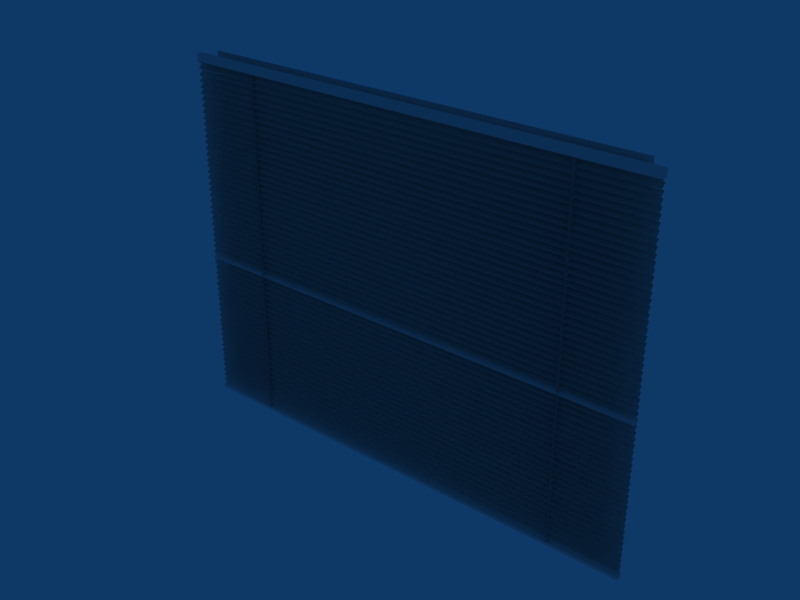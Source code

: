 # Source: persiana.blend  (saved by Blender 2.49.2; exported with 4.5.12 LTS)
import bpy
from mathutils import Matrix  # noqa: F401  (used for matrix-valued properties, if any)

bpy.ops.wm.read_factory_settings(use_empty=True)
scene = bpy.context.scene
scene.name = 'Scene'

# ---- collections
col_collection_1 = bpy.data.collections.new('Collection 1'); scene.collection.children.link(col_collection_1)

# ---- world
world_world = bpy.data.worlds.new('World'); scene.world = world_world
world_world.color = (0.05656, 0.2208, 0.4)
world_world.use_sun_shadow = False
world_world.sun_shadow_jitter_overblur = 0.0
world_world.cycles.sampling_method = 'MANUAL'
world_world.cycles.sample_map_resolution = 256

# ---- meshes
me_plane = bpy.data.meshes.new('Plane')
me_plane.from_pydata([(-0.788, 0.5221, -0.1779), (-0.788, -0.7118, -0.1779), (0.788, -0.7118, -0.1779), (0.788, 0.5221, -0.1779)], [], [(0, 3, 2, 1)])
_uv = me_plane.uv_layers.new(name='UVTex')
_uv.uv.foreach_set('vector', [0.003059, 0.0, 1.0, 0.003058, 0.9969, 1.0, 0.0, 0.9969])
me_plane.use_remesh_preserve_volume = False
me_plane.use_remesh_preserve_attributes = False
me_plane.use_mirror_vertex_groups = False
me_plane.update()
me_plane_001 = bpy.data.meshes.new('Plane.001')
me_plane_001.from_pydata([(0.8379, 0.00698, 1.47), (-0.8379, 0.00698, 1.47), (0.8379, -0.00698, 1.455), (-0.8379, -0.00698, 1.455), (-0.8379, -0.00698, 1.455), (0.8379, -0.00698, 1.455), (-0.8379, 0.00698, 1.47), (0.8379, 0.00698, 1.47), (-0.8379, 0.00698, 1.491), (0.8379, 0.00698, 1.491), (-0.8379, -0.00698, 1.476), (0.8379, -0.00698, 1.476), (0.8379, -0.00698, 1.476), (-0.8379, -0.00698, 1.476), (0.8379, 0.00698, 1.491), (-0.8379, 0.00698, 1.491), (0.8379, 0.00698, 1.513), (-0.8379, 0.00698, 1.513), (0.8379, -0.00698, 1.498), (-0.8379, -0.00698, 1.498), (-0.8379, -0.00698, 1.498), (0.8379, -0.00698, 1.498), (-0.8379, 0.00698, 1.513), (0.8379, 0.00698, 1.513), (-0.8379, 0.00698, 1.577), (0.8379, 0.00698, 1.577), (-0.8379, -0.00698, 1.562), (0.8379, -0.00698, 1.562), (0.8379, -0.00698, 1.562), (-0.8379, -0.00698, 1.562), (0.8379, 0.00698, 1.577), (-0.8379, 0.00698, 1.577), (0.8379, 0.00698, 1.556), (-0.8379, 0.00698, 1.556), (0.8379, -0.00698, 1.541), (-0.8379, -0.00698, 1.541), (-0.8379, -0.00698, 1.541), (0.8379, -0.00698, 1.541), (-0.8379, 0.00698, 1.556), (0.8379, 0.00698, 1.556), (-0.8379, 0.00698, 1.535), (0.8379, 0.00698, 1.535), (-0.8379, -0.00698, 1.52), (0.8379, -0.00698, 1.52), (0.8379, -0.00698, 1.52), (-0.8379, -0.00698, 1.52), (0.8379, 0.00698, 1.535), (-0.8379, 0.00698, 1.535), (0.8379, 0.00698, 1.408), (-0.8379, 0.00698, 1.408), (0.8379, -0.00698, 1.393), (-0.8379, -0.00698, 1.393), (-0.8379, -0.00698, 1.393), (0.8379, -0.00698, 1.393), (-0.8379, 0.00698, 1.408), (0.8379, 0.00698, 1.408), (-0.8379, 0.00698, 1.429), (0.8379, 0.00698, 1.429), (-0.8379, -0.00698, 1.414), (0.8379, -0.00698, 1.414), (0.8379, -0.00698, 1.414), (-0.8379, -0.00698, 1.414), (0.8379, 0.00698, 1.429), (-0.8379, 0.00698, 1.429), (0.8379, 0.00698, 1.45), (-0.8379, 0.00698, 1.45), (0.8379, -0.00698, 1.436), (-0.8379, -0.00698, 1.436), (-0.8379, -0.00698, 1.436), (0.8379, -0.00698, 1.436), (-0.8379, 0.00698, 1.45), (0.8379, 0.00698, 1.45), (-0.8379, 0.00698, 1.386), (0.8379, 0.00698, 1.386), (-0.8379, -0.00698, 1.371), (0.8379, -0.00698, 1.371), (0.8379, -0.00698, 1.371), (-0.8379, -0.00698, 1.371), (0.8379, 0.00698, 1.386), (-0.8379, 0.00698, 1.386), (0.8379, 0.00698, 1.364), (-0.8379, 0.00698, 1.364), (0.8379, -0.00698, 1.349), (-0.8379, -0.00698, 1.349), (-0.8379, -0.00698, 1.349), (0.8379, -0.00698, 1.349), (-0.8379, 0.00698, 1.364), (0.8379, 0.00698, 1.364), (-0.8379, 0.00698, 1.343), (0.8379, 0.00698, 1.343), (-0.8379, -0.00698, 1.328), (0.8379, -0.00698, 1.328), (0.8379, -0.00698, 1.328), (-0.8379, -0.00698, 1.328), (0.8379, 0.00698, 1.343), (-0.8379, 0.00698, 1.343), (0.8379, 0.00698, 1.598), (-0.8379, 0.00698, 1.598), (0.8379, -0.00698, 1.583), (-0.8379, -0.00698, 1.583), (-0.8379, -0.00698, 1.583), (0.8379, -0.00698, 1.583), (-0.8379, 0.00698, 1.598), (0.8379, 0.00698, 1.598), (-0.8379, 0.00698, 1.619), (0.8379, 0.00698, 1.619), (-0.8379, -0.00698, 1.604), (0.8379, -0.00698, 1.604), (0.8379, -0.00698, 1.604), (-0.8379, -0.00698, 1.604), (0.8379, 0.00698, 1.619), (-0.8379, 0.00698, 1.619), (0.8379, 0.00698, 1.64), (-0.8379, 0.00698, 1.64), (0.8379, -0.00698, 1.625), (-0.8379, -0.00698, 1.625), (-0.8379, -0.00698, 1.625), (0.8379, -0.00698, 1.625), (-0.8379, 0.00698, 1.64), (0.8379, 0.00698, 1.64), (-0.8379, 0.00698, 1.705), (0.8379, 0.00698, 1.705), (-0.8379, -0.00698, 1.69), (0.8379, -0.00698, 1.69), (0.8379, -0.00698, 1.69), (-0.8379, -0.00698, 1.69), (0.8379, 0.00698, 1.705), (-0.8379, 0.00698, 1.705), (0.8379, 0.00698, 1.683), (-0.8379, 0.00698, 1.683), (0.8379, -0.00698, 1.669), (-0.8379, -0.00698, 1.669), (-0.8379, -0.00698, 1.669), (0.8379, -0.00698, 1.669), (-0.8379, 0.00698, 1.683), (0.8379, 0.00698, 1.683), (-0.8379, 0.00698, 1.662), (0.8379, 0.00698, 1.662), (-0.8379, -0.00698, 1.647), (0.8379, -0.00698, 1.647), (0.8379, -0.00698, 1.647), (-0.8379, -0.00698, 1.647), (0.8379, 0.00698, 1.662), (-0.8379, 0.00698, 1.662), (0.8379, 0.00698, 1.789), (-0.8379, 0.00698, 1.789), (0.8379, -0.00698, 1.774), (-0.8379, -0.00698, 1.774), (-0.8379, -0.00698, 1.774), (0.8379, -0.00698, 1.774), (-0.8379, 0.00698, 1.789), (0.8379, 0.00698, 1.789), (-0.8379, 0.00698, 1.81), (0.8379, 0.00698, 1.81), (-0.8379, -0.00698, 1.795), (0.8379, -0.00698, 1.795), (0.8379, -0.00698, 1.795), (-0.8379, -0.00698, 1.795), (0.8379, 0.00698, 1.81), (-0.8379, 0.00698, 1.81), (0.5969, 0.00947, 0.5665), (-0.5969, 0.00947, 0.5665), (0.591, -0.01003, 0.5665), (-0.591, -0.01003, 0.5665), (0.5882, -0.00947, 1.809), (-0.5882, -0.00947, 1.809), (0.594, 0.01003, 1.809), (-0.594, 0.01003, 1.809), (-0.8379, 0.00698, 1.767), (0.8379, 0.00698, 1.767), (-0.8379, -0.00698, 1.752), (0.8379, -0.00698, 1.752), (0.8379, -0.00698, 1.752), (-0.8379, -0.00698, 1.752), (0.8379, 0.00698, 1.767), (-0.8379, 0.00698, 1.767), (0.8379, 0.00698, 1.746), (-0.8379, 0.00698, 1.746), (0.8379, -0.00698, 1.731), (-0.8379, -0.00698, 1.731), (-0.8379, -0.00698, 1.731), (0.8379, -0.00698, 1.731), (-0.8379, 0.00698, 1.746), (0.8379, 0.00698, 1.746), (-0.8379, 0.00698, 1.725), (0.8379, 0.00698, 1.725), (-0.8379, -0.00698, 1.71), (0.8379, -0.00698, 1.71), (0.8379, -0.00698, 1.71), (-0.8379, -0.00698, 1.71), (0.8379, 0.00698, 1.725), (-0.8379, 0.00698, 1.725), (0.8379, 0.00698, 1.215), (-0.8379, 0.00698, 1.215), (0.8379, -0.00698, 1.2), (-0.8379, -0.00698, 1.2), (-0.8379, -0.00698, 1.2), (0.8379, -0.00698, 1.2), (-0.8379, 0.00698, 1.215), (0.8379, 0.00698, 1.215), (-0.8379, 0.00698, 1.236), (0.8379, 0.00698, 1.236), (-0.8379, -0.00698, 1.221), (0.8379, -0.00698, 1.221), (0.8379, -0.00698, 1.221), (-0.8379, -0.00698, 1.221), (0.8379, 0.00698, 1.236), (-0.8379, 0.00698, 1.236), (0.8379, 0.00698, 1.257), (-0.8379, 0.00698, 1.257), (0.8379, -0.00698, 1.242), (-0.8379, -0.00698, 1.242), (-0.8379, -0.00698, 1.242), (0.8379, -0.00698, 1.242), (-0.8379, 0.00698, 1.257), (0.8379, 0.00698, 1.257), (-0.8379, 0.00698, 1.322), (0.8379, 0.00698, 1.322), (-0.8379, -0.00698, 1.307), (0.8379, -0.00698, 1.307), (0.8379, -0.00698, 1.307), (-0.8379, -0.00698, 1.307), (0.8379, 0.00698, 1.322), (-0.8379, 0.00698, 1.322), (0.8379, 0.00698, 1.3), (-0.8379, 0.00698, 1.3), (0.8379, -0.00698, 1.285), (-0.8379, -0.00698, 1.285), (-0.8379, -0.00698, 1.285), (0.8379, -0.00698, 1.285), (-0.8379, 0.00698, 1.3), (0.8379, 0.00698, 1.3), (-0.8379, 0.00698, 1.279), (0.8379, 0.00698, 1.279), (-0.8379, -0.00698, 1.264), (0.8379, -0.00698, 1.264), (0.8379, -0.00698, 1.264), (-0.8379, -0.00698, 1.264), (0.8379, 0.00698, 1.279), (-0.8379, 0.00698, 1.279), (0.8379, 0.00698, 1.152), (-0.8379, 0.00698, 1.152), (0.8379, -0.00698, 1.137), (-0.8379, -0.00698, 1.137), (-0.8379, -0.00698, 1.137), (0.8379, -0.00698, 1.137), (-0.8379, 0.00698, 1.152), (0.8379, 0.00698, 1.152), (-0.8379, 0.00698, 1.173), (0.8379, 0.00698, 1.173), (-0.8379, -0.00698, 1.158), (0.8379, -0.00698, 1.158), (0.8379, -0.00698, 1.158), (-0.8379, -0.00698, 1.158), (0.8379, 0.00698, 1.173), (-0.8379, 0.00698, 1.173), (0.8379, 0.00698, 1.195), (-0.8379, 0.00698, 1.195), (0.8379, -0.00698, 1.18), (-0.8379, -0.00698, 1.18), (-0.8379, -0.00698, 1.18), (0.8379, -0.00698, 1.18), (-0.8379, 0.00698, 1.195), (0.8379, 0.00698, 1.195), (-0.8379, 0.00698, 1.13), (0.8379, 0.00698, 1.13), (-0.8379, -0.00698, 1.115), (0.8379, -0.00698, 1.115), (0.8379, -0.00698, 1.115), (-0.8379, -0.00698, 1.115), (0.8379, 0.00698, 1.13), (-0.8379, 0.00698, 1.13), (-0.8379, 0.00698, 0.8377), (0.8379, 0.00698, 0.8377), (-0.8379, -0.00698, 0.8229), (0.8379, -0.00698, 0.8229), (0.8379, -0.00698, 0.8229), (-0.8379, -0.00698, 0.8229), (0.8379, 0.00698, 0.8377), (-0.8379, 0.00698, 0.8377), (0.8379, 0.00698, 0.5832), (-0.8379, 0.01275, 0.5716), (0.8379, -0.00698, 0.5684), (-0.8379, -0.00758, 0.5721), (-0.8379, -0.00698, 0.5684), (0.8379, -0.00758, 0.5721), (-0.8379, 0.00698, 0.5832), (0.8379, 0.01275, 0.5716), (-0.8379, 0.00698, 0.6044), (0.8379, 0.00698, 0.6044), (-0.8379, -0.00698, 0.5896), (0.8379, -0.00698, 0.5896), (0.8379, -0.00698, 0.5896), (-0.8379, -0.00698, 0.5896), (0.8379, 0.00698, 0.6044), (-0.8379, 0.00698, 0.6044), (0.8379, 0.00698, 0.6259), (-0.8379, 0.00698, 0.6259), (0.8379, -0.00698, 0.611), (-0.8379, -0.00698, 0.611), (-0.8379, -0.00698, 0.611), (0.8379, -0.00698, 0.611), (-0.8379, 0.00698, 0.6259), (0.8379, 0.00698, 0.6259), (-0.8379, 0.00698, 0.6905), (0.8379, 0.00698, 0.6905), (-0.8379, -0.00698, 0.6756), (0.8379, -0.00698, 0.6756), (0.8379, -0.00698, 0.6756), (-0.8379, -0.00698, 0.6756), (0.8379, 0.00698, 0.6905), (-0.8379, 0.00698, 0.6905), (0.8379, 0.00698, 0.669), (-0.8379, 0.00698, 0.669), (0.8379, -0.00698, 0.6541), (-0.8379, -0.00698, 0.6541), (-0.8379, -0.00698, 0.6541), (0.8379, -0.00698, 0.6541), (-0.8379, 0.00698, 0.669), (0.8379, 0.00698, 0.669), (-0.8379, 0.00698, 0.6478), (0.8379, 0.00698, 0.6478), (-0.8379, -0.00698, 0.633), (0.8379, -0.00698, 0.633), (0.8379, -0.00698, 0.633), (-0.8379, -0.00698, 0.633), (0.8379, 0.00698, 0.6478), (-0.8379, 0.00698, 0.6478), (0.8379, 0.00698, 0.7748), (-0.8379, 0.00698, 0.7748), (0.8379, -0.00698, 0.7599), (-0.8379, -0.00698, 0.7599), (-0.8379, -0.00698, 0.7599), (0.8379, -0.00698, 0.7599), (-0.8379, 0.00698, 0.7748), (0.8379, 0.00698, 0.7748), (-0.8379, 0.00698, 0.7959), (0.8379, 0.00698, 0.7959), (-0.8379, -0.00698, 0.7811), (0.8379, -0.00698, 0.7811), (0.8379, -0.00698, 0.7811), (-0.8379, -0.00698, 0.7811), (0.8379, 0.00698, 0.7959), (-0.8379, 0.00698, 0.7959), (0.8379, 0.00698, 0.8174), (-0.8379, 0.00698, 0.8174), (0.8379, -0.00698, 0.8026), (-0.8379, -0.00698, 0.8026), (-0.8379, -0.00698, 0.8026), (0.8379, -0.00698, 0.8026), (-0.8379, 0.00698, 0.8174), (0.8379, 0.00698, 0.8174), (-0.8379, 0.00698, 0.7528), (0.8379, 0.00698, 0.7528), (-0.8379, -0.00698, 0.738), (0.8379, -0.00698, 0.738), (0.8379, -0.00698, 0.738), (-0.8379, -0.00698, 0.738), (0.8379, 0.00698, 0.7528), (-0.8379, 0.00698, 0.7528), (0.8379, 0.00698, 0.7313), (-0.8379, 0.00698, 0.7313), (0.8379, -0.00698, 0.7165), (-0.8379, -0.00698, 0.7165), (-0.8379, -0.00698, 0.7165), (0.8379, -0.00698, 0.7165), (-0.8379, 0.00698, 0.7313), (0.8379, 0.00698, 0.7313), (-0.8379, 0.00698, 0.7102), (0.8379, 0.00698, 0.7102), (-0.8379, -0.00698, 0.6953), (0.8379, -0.00698, 0.6953), (0.8379, -0.00698, 0.6953), (-0.8379, -0.00698, 0.6953), (0.8379, 0.00698, 0.7102), (-0.8379, 0.00698, 0.7102), (0.8379, -0.009174, 0.5609), (0.8379, 0.01116, 0.5604), (-0.8379, 0.01116, 0.5604), (-0.8379, -0.009174, 0.5609), (0.8379, 0.01333, 0.5493), (-0.8379, 0.01333, 0.5493), (-0.8379, -0.009768, 1.799), (-0.8379, 0.01056, 1.798), (0.8379, 0.01056, 1.798), (0.8379, -0.009768, 1.799), (0.8379, 0.01216, 1.824), (0.8379, -0.008174, 1.825), (-0.8379, -0.008174, 1.825), (-0.8379, 0.01216, 1.824), (-0.8379, 0.00698, 0.961), (0.8379, 0.00698, 0.961), (-0.8379, -0.00698, 0.9461), (0.8379, -0.00698, 0.9461), (0.8379, -0.00698, 0.9461), (-0.8379, -0.00698, 0.9461), (0.8379, 0.00698, 0.961), (-0.8379, 0.00698, 0.961), (0.8379, 0.00698, 0.9821), (-0.8379, 0.00698, 0.9821), (0.8379, -0.00698, 0.9673), (-0.8379, -0.00698, 0.9673), (-0.8379, -0.00698, 0.9673), (0.8379, -0.00698, 0.9673), (-0.8379, 0.00698, 0.9821), (0.8379, 0.00698, 0.9821), (-0.8379, 0.00698, 1.004), (0.8379, 0.00698, 1.004), (-0.8379, -0.00698, 0.9888), (0.8379, -0.00698, 0.9888), (0.8379, -0.00698, 0.9888), (-0.8379, -0.00698, 0.9888), (0.8379, 0.00698, 1.004), (-0.8379, 0.00698, 1.004), (0.8379, 0.00698, 1.068), (-0.8379, 0.00698, 1.068), (0.8379, -0.00698, 1.053), (-0.8379, -0.00698, 1.053), (-0.8379, -0.00698, 1.053), (0.8379, -0.00698, 1.053), (-0.8379, 0.00698, 1.068), (0.8379, 0.00698, 1.068), (-0.8379, 0.00698, 1.047), (0.8379, 0.00698, 1.047), (-0.8379, -0.00698, 1.032), (0.8379, -0.00698, 1.032), (0.8379, -0.00698, 1.032), (-0.8379, -0.00698, 1.032), (0.8379, 0.00698, 1.047), (-0.8379, 0.00698, 1.047), (0.8379, 0.00698, 1.026), (-0.8379, 0.00698, 1.026), (0.8379, -0.00698, 1.011), (-0.8379, -0.00698, 1.011), (-0.8379, -0.00698, 1.011), (0.8379, -0.00698, 1.011), (-0.8379, 0.00698, 1.026), (0.8379, 0.00698, 1.026), (-0.8379, 0.00698, 0.8986), (0.8379, 0.00698, 0.8986), (-0.8379, -0.00698, 0.8838), (0.8379, -0.00698, 0.8838), (0.8379, -0.00698, 0.8838), (-0.8379, -0.00698, 0.8838), (0.8379, 0.00698, 0.8986), (-0.8379, 0.00698, 0.8986), (0.8379, 0.00698, 0.9198), (-0.8379, 0.00698, 0.9198), (0.8379, -0.00698, 0.9049), (-0.8379, -0.00698, 0.9049), (-0.8379, -0.00698, 0.9049), (0.8379, -0.00698, 0.9049), (-0.8379, 0.00698, 0.9198), (0.8379, 0.00698, 0.9198), (-0.8379, 0.00698, 0.9413), (0.8379, 0.00698, 0.9413), (-0.8379, -0.00698, 0.9264), (0.8379, -0.00698, 0.9264), (0.8379, -0.00698, 0.9264), (-0.8379, -0.00698, 0.9264), (0.8379, 0.00698, 0.9413), (-0.8379, 0.00698, 0.9413), (0.8379, 0.00698, 0.8767), (-0.8379, 0.00698, 0.8767), (0.8379, -0.00698, 0.8619), (-0.8379, -0.00698, 0.8619), (-0.8379, -0.00698, 0.8619), (0.8379, -0.00698, 0.8619), (-0.8379, 0.00698, 0.8767), (0.8379, 0.00698, 0.8767), (-0.8379, 0.00698, 0.8552), (0.8379, 0.00698, 0.8552), (-0.8379, -0.00698, 0.8404), (0.8379, -0.00698, 0.8404), (0.8379, -0.00698, 0.8404), (-0.8379, -0.00698, 0.8404), (0.8379, 0.00698, 0.8552), (-0.8379, 0.00698, 0.8552), (-0.8379, 0.00698, 1.089), (0.8379, 0.00698, 1.089), (-0.8379, -0.00698, 1.074), (0.8379, -0.00698, 1.074), (0.8379, -0.00698, 1.074), (-0.8379, -0.00698, 1.074), (0.8379, 0.00698, 1.089), (-0.8379, 0.00698, 1.089), (0.8379, 0.00698, 1.11), (-0.8379, 0.00698, 1.107), (0.8379, -0.00698, 1.095), (-0.8379, -0.00698, 1.092), (-0.8379, -0.00698, 1.095), (0.8379, -0.00698, 1.092), (-0.8379, 0.00698, 1.11), (0.8379, 0.00698, 1.107), (-0.594, 0.01003, 1.809), (0.594, 0.01003, 1.809), (-0.5882, -0.00947, 1.809), (0.5882, -0.00947, 1.809), (-0.591, -0.01003, 0.5665), (0.591, -0.01003, 0.5665), (-0.5969, 0.00947, 0.5665), (0.5969, 0.00947, 0.5665), (-0.8298, -0.009768, 1.799), (0.8298, -0.009768, 1.799), (-0.8298, 0.01056, 1.798), (0.8298, 0.01056, 1.798), (0.8298, 0.01216, 1.824), (-0.8298, 0.01216, 1.824), (0.8298, -0.008174, 1.825), (-0.8298, -0.008174, 1.825), (-0.8294, -0.00758, 0.5721), (0.8294, -0.00758, 0.5721), (-0.8294, 0.01275, 0.5716), (0.8294, 0.01275, 0.5716), (0.8294, 0.01116, 0.5604), (-0.8294, 0.01116, 0.5604), (0.8294, -0.009174, 0.5609), (-0.8294, -0.009174, 0.5609)], [], [(0, 6, 4, 2), (5, 7, 1, 3), (14, 8, 10, 12), (11, 9, 15, 13), (16, 22, 20, 18), (21, 23, 17, 19), (30, 24, 26, 28), (27, 25, 31, 29), (32, 38, 36, 34), (37, 39, 33, 35), (46, 40, 42, 44), (43, 41, 47, 45), (48, 54, 52, 50), (53, 55, 49, 51), (62, 56, 58, 60), (59, 57, 63, 61), (64, 70, 68, 66), (69, 71, 65, 67), (78, 72, 74, 76), (75, 73, 79, 77), (80, 86, 84, 82), (85, 87, 81, 83), (94, 88, 90, 92), (91, 89, 95, 93), (96, 102, 100, 98), (101, 103, 97, 99), (110, 104, 106, 108), (107, 105, 111, 109), (112, 118, 116, 114), (117, 119, 113, 115), (126, 120, 122, 124), (123, 121, 127, 125), (128, 134, 132, 130), (133, 135, 129, 131), (142, 136, 138, 140), (139, 137, 143, 141), (144, 150, 148, 146), (149, 151, 145, 147), (158, 152, 154, 156), (155, 153, 159, 157), (160, 166, 164, 162), (165, 167, 161, 163), (174, 168, 170, 172), (171, 169, 175, 173), (176, 182, 180, 178), (181, 183, 177, 179), (190, 184, 186, 188), (187, 185, 191, 189), (192, 198, 196, 194), (197, 199, 193, 195), (206, 200, 202, 204), (203, 201, 207, 205), (208, 214, 212, 210), (213, 215, 209, 211), (222, 216, 218, 220), (219, 217, 223, 221), (224, 230, 228, 226), (229, 231, 225, 227), (238, 232, 234, 236), (235, 233, 239, 237), (240, 246, 244, 242), (245, 247, 241, 243), (254, 248, 250, 252), (251, 249, 255, 253), (256, 262, 260, 258), (261, 263, 257, 259), (270, 264, 266, 268), (267, 265, 271, 269), (278, 272, 274, 276), (275, 273, 279, 277), (280, 286, 284, 282), (294, 288, 290, 292), (291, 289, 295, 293), (296, 302, 300, 298), (301, 303, 297, 299), (310, 304, 306, 308), (307, 305, 311, 309), (312, 318, 316, 314), (317, 319, 313, 315), (326, 320, 322, 324), (323, 321, 327, 325), (328, 334, 332, 330), (333, 335, 329, 331), (342, 336, 338, 340), (339, 337, 343, 341), (344, 350, 348, 346), (349, 351, 345, 347), (358, 352, 354, 356), (355, 353, 359, 357), (360, 366, 364, 362), (365, 367, 361, 363), (374, 368, 370, 372), (371, 369, 375, 373), (287, 285, 376, 377), (283, 281, 378, 379), (284, 282, 380, 381), (388, 389, 383, 382), (386, 387, 385, 384), (394, 396, 390, 392), (391, 397, 395, 393), (400, 398, 404, 402), (405, 399, 401, 403), (410, 412, 406, 408), (407, 413, 411, 409), (416, 414, 420, 418), (421, 415, 417, 419), (426, 428, 422, 424), (423, 429, 427, 425), (432, 430, 436, 434), (437, 431, 433, 435), (442, 444, 438, 440), (439, 445, 443, 441), (448, 446, 452, 450), (453, 447, 449, 451), (458, 460, 454, 456), (455, 461, 459, 457), (464, 462, 468, 466), (469, 463, 465, 467), (474, 476, 470, 472), (471, 477, 475, 473), (482, 484, 478, 480), (479, 485, 483, 481), (488, 486, 492, 490), (493, 487, 489, 491), (496, 498, 500, 494), (501, 499, 497, 495), (383, 504, 502, 382), (504, 505, 503, 502), (505, 384, 385, 503), (387, 508, 503, 385), (508, 509, 502, 503), (509, 388, 382, 502), (389, 507, 504, 383), (507, 506, 505, 504), (506, 386, 384, 505), (386, 506, 508, 387), (506, 507, 509, 508), (507, 389, 388, 509), (287, 513, 511, 285), (513, 512, 510, 511), (512, 281, 283, 510), (281, 512, 515, 378), (512, 513, 514, 515), (513, 287, 377, 514), (285, 511, 516, 376), (511, 510, 517, 516), (510, 283, 379, 517), (378, 515, 517, 379), (515, 514, 516, 517), (514, 377, 376, 516)])
_uv = me_plane_001.uv_layers.new(name='UVTex')
_uv.uv.foreach_set('vector', [0.4786, 0.03157, 0.2367, 0.03157, 0.2347, 0.0, 0.4765, 0.0, 0.9724, 0.1849, 0.9688, 0.2153, 0.7325, 0.2153, 0.7361, 0.1849, 0.9652, 0.9363, 0.7273, 0.9363, 0.7253, 0.9052, 0.9631, 0.9052, 0.7334, 0.2796, 0.7297, 0.3107, 0.4878, 0.3107, 0.4915, 0.2796, 0.7253, 0.9673, 0.4874, 0.9673, 0.4854, 0.9363, 0.7233, 0.9363, 0.7334, 0.4374, 0.7297, 0.4686, 0.4878, 0.4686, 0.4915, 0.4374, 0.4854, 0.8742, 0.2476, 0.8742, 0.2455, 0.8431, 0.4834, 0.8431, 0.2455, 0.5944, 0.2419, 0.6255, 0.0, 0.6255, 0.003686, 0.5944, 0.4878, 0.4058, 0.246, 0.4058, 0.2439, 0.3743, 0.4858, 0.3743, 0.9708, 0.05941, 0.9672, 0.08983, 0.7308, 0.08983, 0.7344, 0.05941, 0.4878, 0.5321, 0.246, 0.5321, 0.2439, 0.5006, 0.4858, 0.5006, 0.7334, 0.501, 0.7297, 0.5321, 0.4878, 0.5321, 0.4915, 0.501, 0.7253, 0.8431, 0.4874, 0.8431, 0.4854, 0.8121, 0.7233, 0.8121, 0.7366, 0.5633, 0.733, 0.5944, 0.4911, 0.5944, 0.4948, 0.5633, 0.2455, 0.9052, 0.007695, 0.9052, 0.005677, 0.8742, 0.2435, 0.8742, 0.4911, 0.6878, 0.4874, 0.7189, 0.2455, 0.7189, 0.2492, 0.6878, 0.9652, 0.781, 0.7273, 0.781, 0.7253, 0.75, 0.9631, 0.75, 0.2455, 0.5321, 0.2419, 0.5633, 0.0, 0.5633, 0.003686, 0.5321, 0.9652, 0.9052, 0.7273, 0.9052, 0.7253, 0.8742, 0.9631, 0.8742, 0.7334, 0.3743, 0.7297, 0.4054, 0.4878, 0.4054, 0.4915, 0.3743, 0.9652, 0.8742, 0.7273, 0.8742, 0.7253, 0.8431, 0.9631, 0.8431, 0.7366, 0.6255, 0.733, 0.6567, 0.4911, 0.6567, 0.4948, 0.6255, 0.964, 0.03105, 0.7262, 0.03105, 0.7241, 1.721e-08, 0.962, 0.0, 0.4911, 0.6255, 0.4874, 0.6567, 0.2455, 0.6567, 0.2492, 0.6255, 0.7253, 0.9363, 0.4874, 0.9363, 0.4854, 0.9052, 0.7233, 0.9052, 0.7334, 0.4694, 0.7297, 0.5006, 0.4878, 0.5006, 0.4915, 0.4694, 0.2439, 0.4374, 0.002052, 0.4374, 0.0, 0.4058, 0.2419, 0.4058, 0.9766, 0.564, 0.973, 0.5944, 0.7366, 0.5944, 0.7402, 0.564, 0.2414, 0.1533, 0.0, 0.1377, 1.721e-08, 0.106, 0.2414, 0.1217, 0.9766, 0.6255, 0.973, 0.656, 0.7366, 0.656, 0.7402, 0.6255, 0.4878, 0.3427, 0.246, 0.3427, 0.2439, 0.3111, 0.4858, 0.3111, 0.9766, 0.6885, 0.973, 0.7189, 0.7366, 0.7189, 0.7402, 0.6885, 0.4878, 0.469, 0.246, 0.469, 0.2439, 0.4374, 0.4858, 0.4374, 0.9708, 0.1533, 0.9672, 0.1838, 0.7308, 0.1838, 0.7344, 0.1533, 0.2439, 0.5321, 0.002052, 0.5321, 0.0, 0.5006, 0.2419, 0.5006, 0.9733, 0.2803, 0.9697, 0.3107, 0.7334, 0.3107, 0.737, 0.2803, 0.2439, 0.3111, 0.002052, 0.3111, 0.0, 0.2796, 0.2419, 0.2796, 0.7334, 0.4063, 0.7297, 0.4374, 0.4878, 0.4374, 0.4915, 0.4063, 0.731, 0.5632, 0.4931, 0.5632, 0.4911, 0.5321, 0.729, 0.5321, 0.4911, 0.5944, 0.4874, 0.6255, 0.2455, 0.6255, 0.2492, 0.5944, 0.9967, 0.2871, 0.9967, 0.4663, 0.9733, 0.4678, 0.9733, 0.2886, 0.9884, 0.9331, 0.9652, 0.9304, 0.9652, 0.75, 0.9884, 0.7526, 0.2455, 0.8431, 0.007695, 0.8431, 0.005677, 0.8121, 0.2435, 0.8121, 0.7366, 0.6567, 0.733, 0.6878, 0.4911, 0.6878, 0.4948, 0.6567, 0.4854, 0.9673, 0.2476, 0.9673, 0.2455, 0.9363, 0.4834, 0.9363, 0.7366, 0.6878, 0.733, 0.7189, 0.4911, 0.7189, 0.4948, 0.6878, 0.2455, 0.8742, 0.007695, 0.8742, 0.005677, 0.8431, 0.2435, 0.8431, 0.2455, 0.6878, 0.2419, 0.7189, 0.0, 0.7189, 0.003686, 0.6878, 0.731, 0.75, 0.4931, 0.75, 0.4911, 0.7189, 0.729, 0.7189, 0.4911, 0.6567, 0.4874, 0.6878, 0.2455, 0.6878, 0.2492, 0.6567, 0.2455, 0.8121, 0.007695, 0.8121, 0.005677, 0.781, 0.2435, 0.781, 0.7366, 0.5944, 0.733, 0.6255, 0.4911, 0.6255, 0.4948, 0.5944, 0.9652, 0.8431, 0.7273, 0.8431, 0.7253, 0.8121, 0.9631, 0.8121, 0.4911, 0.5633, 0.4874, 0.5944, 0.2455, 0.5944, 0.2492, 0.5633, 0.9652, 0.8121, 0.7273, 0.8121, 0.7253, 0.781, 0.9631, 0.781, 0.7334, 0.3431, 0.7297, 0.3743, 0.4878, 0.3743, 0.4915, 0.3431, 0.2439, 0.5006, 0.002052, 0.5006, 0.0, 0.469, 0.2419, 0.469, 0.9708, 0.2169, 0.9672, 0.2473, 0.7308, 0.2473, 0.7344, 0.2169, 0.2439, 0.3743, 0.002052, 0.3743, 0.0, 0.3427, 0.2419, 0.3427, 0.9733, 0.4701, 0.9697, 0.5006, 0.7334, 0.5006, 0.737, 0.4701, 0.2439, 0.469, 0.002052, 0.469, 0.0, 0.4374, 0.2419, 0.4374, 0.9709, 0.7196, 0.9673, 0.75, 0.731, 0.75, 0.7346, 0.7196, 0.4853, 0.248, 0.2434, 0.248, 0.2414, 0.2164, 0.4832, 0.2164, 0.9733, 0.3438, 0.9697, 0.3743, 0.7334, 0.3743, 0.737, 0.3438, 0.4878, 0.3111, 0.246, 0.3111, 0.2439, 0.2796, 0.4858, 0.2796, 0.9733, 0.5006, 0.9697, 0.531, 0.7334, 0.531, 0.737, 0.5006, 0.4853, 0.1849, 0.2434, 0.1849, 0.2414, 0.1533, 0.4832, 0.1533, 0.4869, 0.09064, 0.4832, 0.1218, 0.2414, 0.1218, 0.245, 0.09064, 0.2455, 0.9363, 0.007695, 0.9363, 0.005677, 0.9052, 0.2435, 0.9052, 0.7308, 0.1533, 0.7271, 0.1845, 0.4853, 0.1845, 0.489, 0.1533, 0.006818, 1.29e-08, 0.003345, 0.02933, 0.2312, 0.02933, 0.006818, 1.29e-08, 0.2455, 0.75, 0.007695, 0.75, 0.005677, 0.7189, 0.2435, 0.7189, 0.7325, 0.09064, 0.7288, 0.1218, 0.4869, 0.1218, 0.4906, 0.09064, 0.4854, 0.781, 0.2476, 0.781, 0.2455, 0.75, 0.4834, 0.75, 0.7308, 0.1222, 0.7271, 0.1533, 0.4853, 0.1533, 0.489, 0.1222, 0.4854, 0.8431, 0.2476, 0.8431, 0.2455, 0.8121, 0.4834, 0.8121, 0.7308, 0.2169, 0.7271, 0.248, 0.4853, 0.248, 0.489, 0.2169, 0.4854, 0.9363, 0.2476, 0.9363, 0.2455, 0.9052, 0.4834, 0.9052, 0.7334, 0.3111, 0.7297, 0.3423, 0.4878, 0.3423, 0.4915, 0.3111, 0.7253, 0.8121, 0.4874, 0.8121, 0.4854, 0.781, 0.7233, 0.781, 0.7334, 0.2484, 0.7297, 0.2796, 0.4878, 0.2796, 0.4915, 0.2484, 0.4854, 0.75, 0.2476, 0.75, 0.2455, 0.7189, 0.4834, 0.7189, 0.4911, 0.5321, 0.4874, 0.5633, 0.2455, 0.5633, 0.2492, 0.5321, 0.7253, 0.9052, 0.4874, 0.9052, 0.4854, 0.8742, 0.7233, 0.8742, 0.2455, 0.5633, 0.2419, 0.5944, 0.0, 0.5944, 0.003686, 0.5633, 0.7253, 0.8742, 0.4874, 0.8742, 0.4854, 0.8431, 0.7233, 0.8431, 0.7325, 0.1849, 0.7288, 0.216, 0.4869, 0.216, 0.4906, 0.1849, 0.7253, 0.781, 0.4874, 0.781, 0.4854, 0.75, 0.7233, 0.75, 0.4869, 0.1849, 0.4832, 0.216, 0.2414, 0.216, 0.245, 0.1849, 0.2455, 0.781, 0.007695, 0.781, 0.005677, 0.75, 0.2435, 0.75, 0.2455, 0.6255, 0.2419, 0.6567, 0.0, 0.6567, 0.003686, 0.6255, 0.4854, 0.8121, 0.2476, 0.8121, 0.2455, 0.781, 0.4834, 0.781, 0.2455, 0.6567, 0.2419, 0.6878, 0.0, 0.6878, 0.003686, 0.6567, 0.0, 0.4794, 0.004223, 0.5094, 0.5083, 0.5094, 0.5041, 0.4794, 0.0, 0.4794, 0.004223, 0.5094, 0.5083, 0.5094, 0.5041, 0.4794, 0.003345, 0.02933, 0.2312, 0.02933, 0.2279, 0.0587, 0.0, 0.0587, 0.0, 0.4794, 0.004223, 0.5094, 0.5083, 0.5094, 0.5041, 0.4794, 0.0, 0.4794, 0.004223, 0.5094, 0.5083, 0.5094, 0.5041, 0.4794, 0.7308, 0.0587, 0.7271, 0.08983, 0.4853, 0.08983, 0.489, 0.0587, 0.4854, 0.9052, 0.2476, 0.9052, 0.2455, 0.8742, 0.4834, 0.8742, 0.7241, 0.0, 0.7205, 0.03114, 0.4786, 0.03114, 0.4823, 0.0, 0.4878, 0.2796, 0.246, 0.2796, 0.2439, 0.248, 0.4858, 0.248, 0.9766, 0.5944, 0.973, 0.6248, 0.7366, 0.6248, 0.7402, 0.5944, 0.4853, 0.1533, 0.2434, 0.1533, 0.2414, 0.1218, 0.4832, 0.1218, 0.9733, 0.4374, 0.9697, 0.4678, 0.7334, 0.4678, 0.737, 0.4374, 0.2439, 0.4058, 0.002052, 0.4058, 0.0, 0.3743, 0.2419, 0.3743, 0.9652, 0.9363, 0.9616, 0.9667, 0.7253, 0.9667, 0.7289, 0.9363, 0.2439, 0.2796, 0.002052, 0.2796, 0.0, 0.248, 0.2419, 0.248, 0.9733, 0.3118, 0.9697, 0.3423, 0.7334, 0.3423, 0.737, 0.3118, 0.4878, 0.4374, 0.246, 0.4374, 0.2439, 0.4058, 0.4858, 0.4058, 0.9733, 0.2491, 0.9697, 0.2796, 0.7334, 0.2796, 0.737, 0.2491, 0.4878, 0.3743, 0.246, 0.3743, 0.2439, 0.3427, 0.4858, 0.3427, 0.9733, 0.375, 0.9697, 0.4054, 0.7334, 0.4054, 0.737, 0.375, 0.2439, 0.3427, 0.002052, 0.3427, 0.0, 0.3111, 0.2419, 0.3111, 0.2455, 0.9363, 0.2419, 0.9667, 0.005598, 0.9667, 0.009199, 0.9363, 0.2414, 0.248, 0.0, 0.2323, 8.603e-09, 0.2007, 0.2414, 0.2163, 0.9709, 0.5321, 0.9673, 0.5626, 0.731, 0.5626, 0.7346, 0.5321, 0.2414, 0.2007, 0.0, 0.185, 1.721e-08, 0.1533, 0.2414, 0.169, 0.9708, 0.1229, 0.9672, 0.1533, 0.7308, 0.1533, 0.7344, 0.1229, 0.4853, 0.09027, 0.2434, 0.09027, 0.2414, 0.0587, 0.4832, 0.0587, 0.9724, 0.09135, 0.9688, 0.1218, 0.7325, 0.1218, 0.7361, 0.09135, 0.4878, 0.5006, 0.246, 0.5006, 0.2439, 0.469, 0.4858, 0.469, 0.9733, 0.407, 0.9697, 0.4374, 0.7334, 0.4374, 0.737, 0.407, 0.2414, 0.106, 0.0, 0.09034, 1.721e-08, 0.0587, 0.2414, 0.07438, 0.9766, 0.7189, 0.9766, 0.5397, 1.0, 0.5382, 1.0, 0.7174, 0.9724, 0.001817, 0.9957, 0.004472, 0.9957, 0.1849, 0.9724, 0.1823, 0.004223, 0.5094, 0.1723, 0.5094, 0.168, 0.4794, 0.0, 0.4794, 0.1723, 0.5094, 0.3403, 0.5094, 0.3361, 0.4794, 0.168, 0.4794, 0.3403, 0.5094, 0.5083, 0.5094, 0.5041, 0.4794, 0.3361, 0.4794, 0.0, 0.4794, 0.001408, 0.4894, 0.5055, 0.4894, 0.5041, 0.4794, 0.001408, 0.4894, 0.002815, 0.4994, 0.5069, 0.4994, 0.5055, 0.4894, 0.002815, 0.4994, 0.004223, 0.5094, 0.5083, 0.5094, 0.5069, 0.4994, 0.0, 0.4794, 0.001408, 0.4894, 0.5055, 0.4894, 0.5041, 0.4794, 0.001408, 0.4894, 0.002815, 0.4994, 0.5069, 0.4994, 0.5055, 0.4894, 0.002815, 0.4994, 0.004223, 0.5094, 0.5083, 0.5094, 0.5069, 0.4994, 0.004223, 0.5094, 0.1723, 0.5094, 0.168, 0.4794, 0.0, 0.4794, 0.1723, 0.5094, 0.3403, 0.5094, 0.3361, 0.4794, 0.168, 0.4794, 0.3403, 0.5094, 0.5083, 0.5094, 0.5041, 0.4794, 0.3361, 0.4794, 0.004223, 0.5094, 0.1723, 0.5094, 0.168, 0.4794, 0.0, 0.4794, 0.1723, 0.5094, 0.3403, 0.5094, 0.3361, 0.4794, 0.168, 0.4794, 0.3403, 0.5094, 0.5083, 0.5094, 0.5041, 0.4794, 0.3361, 0.4794, 0.0, 0.4794, 0.001408, 0.4894, 0.5055, 0.4894, 0.5041, 0.4794, 0.001408, 0.4894, 0.002815, 0.4994, 0.5069, 0.4994, 0.5055, 0.4894, 0.002815, 0.4994, 0.004223, 0.5094, 0.5083, 0.5094, 0.5069, 0.4994, 0.0, 0.4794, 0.001408, 0.4894, 0.5055, 0.4894, 0.5041, 0.4794, 0.001408, 0.4894, 0.002815, 0.4994, 0.5069, 0.4994, 0.5055, 0.4894, 0.002815, 0.4994, 0.004223, 0.5094, 0.5083, 0.5094, 0.5069, 0.4994, 0.004223, 0.5094, 0.1723, 0.5094, 0.168, 0.4794, 0.0, 0.4794, 0.1723, 0.5094, 0.3403, 0.5094, 0.3361, 0.4794, 0.168, 0.4794, 0.3403, 0.5094, 0.5083, 0.5094, 0.5041, 0.4794, 0.3361, 0.4794])
me_plane_001.use_remesh_preserve_volume = False
me_plane_001.use_remesh_preserve_attributes = False
me_plane_001.use_mirror_vertex_groups = False
me_plane_001.update()

# ---- objects
ob_plane = bpy.data.objects.new('Plane', me_plane)
ob_plane_001 = bpy.data.objects.new('Plane.001', me_plane_001)

# ---- transforms, parenting, visibility, modifiers, constraints
ob_plane.location = (-0.001408, 0.2148, 1.122)
ob_plane.rotation_euler = (-1.571, -0.0, 0.0)
ob_plane.lock_rotations_4d = False
ob_plane.empty_display_type = 'ARROWS'
ob_plane.lineart.crease_threshold = 0.0
ob_plane_001.location = (0.0, 0.0, 0.0)
ob_plane_001.lock_rotations_4d = False
ob_plane_001.empty_display_type = 'ARROWS'
ob_plane_001.lineart.crease_threshold = 0.0

# ---- collection membership
col_collection_1.objects.link(ob_plane)
col_collection_1.objects.link(ob_plane_001)

# ---- scene / render settings (as saved in the file)
scene.frame_start = 1; scene.frame_end = 250; scene.frame_set(1)
scene.render.engine = 'BLENDER_EEVEE_NEXT'
scene.render.image_settings.file_format = 'JPEG'
scene.render.image_settings.color_mode = 'RGB'
scene.render.image_settings.compression = 90
scene.render.resolution_x = 800
scene.render.resolution_y = 600
scene.render.pixel_aspect_x = 100.0
scene.render.pixel_aspect_y = 100.0
scene.render.fps = 25
scene.render.dither_intensity = 0.0
scene.render.use_compositing = False
scene.render.use_sequencer = False
scene.render.bake_margin = 2
scene.render.bake_bias = 0.0
scene.render.use_stamp_time = False
scene.render.use_stamp_date = False
scene.render.use_stamp_frame = False
scene.render.use_stamp_camera = False
scene.render.use_stamp_scene = False
scene.render.use_stamp_filename = False
scene.render.use_stamp_render_time = False
scene.render.stamp_font_size = 0
scene.cycles.use_denoising = False
scene.cycles.samples = 10
scene.cycles.sampling_pattern = 'TABULATED_SOBOL'
scene.cycles.light_sampling_threshold = 0.0
scene.cycles.use_adaptive_sampling = False
scene.cycles.use_light_tree = False
scene.cycles.blur_glossy = 0.0
scene.cycles.volume_bounces = 1
scene.cycles.pixel_filter_type = 'GAUSSIAN'
scene.cycles.sample_clamp_indirect = 0.0
scene.view_settings.view_transform = 'Raw'
bpy.context.view_layer.update()

# ---- added for rendering (the .blend has no active camera): camera
cam_auto = bpy.data.cameras.new('AutoCamera')
cam_auto.lens = 50.0
cam_auto.sensor_width = 36.0
cam_auto.clip_end = 1000.0
ob_auto_camera = bpy.data.objects.new('AutoCamera', cam_auto)
scene.collection.objects.link(ob_auto_camera)
ob_auto_camera.location = (1.95422, -2.3316, 2.75507)
ob_auto_camera.rotation_euler = (1.09748, -7.21219e-08, 0.694738)
scene.camera = ob_auto_camera
bpy.context.view_layer.update()

